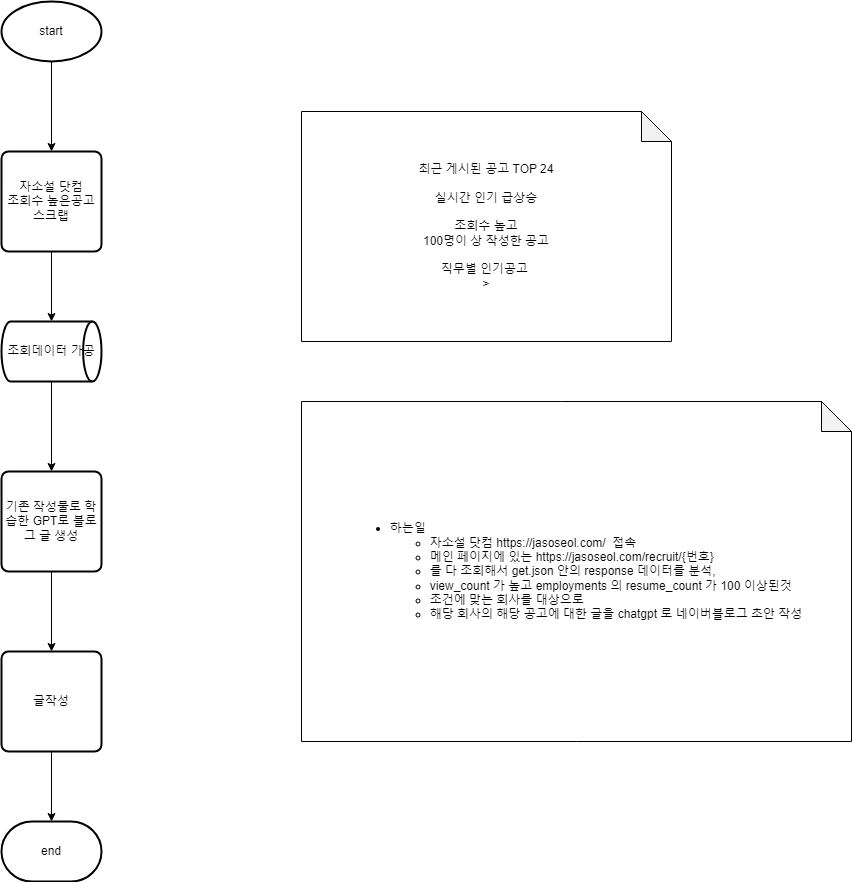

The diagram above was exported from draw.io. Its source (the exported page's mxGraphModel, read from the mxfile embedded in the PNG):
<mxGraphModel dx="1112" dy="1415" grid="1" gridSize="10" guides="1" tooltips="1" connect="1" arrows="1" fold="1" page="1" pageScale="1" pageWidth="827" pageHeight="1169" math="0" shadow="0">
  <root>
    <mxCell id="0" />
    <mxCell id="1" parent="0" />
    <mxCell id="sjuJTSm8odoU6BSdcThk-6" style="edgeStyle=orthogonalEdgeStyle;rounded=0;orthogonalLoop=1;jettySize=auto;html=1;entryX=0.5;entryY=0;entryDx=0;entryDy=0;" parent="1" source="sjuJTSm8odoU6BSdcThk-2" target="sjuJTSm8odoU6BSdcThk-3" edge="1">
      <mxGeometry relative="1" as="geometry" />
    </mxCell>
    <mxCell id="sjuJTSm8odoU6BSdcThk-2" value="start" style="strokeWidth=2;html=1;shape=mxgraph.flowchart.start_1;whiteSpace=wrap;" parent="1" vertex="1">
      <mxGeometry x="350" y="80" width="100" height="60" as="geometry" />
    </mxCell>
    <mxCell id="sjuJTSm8odoU6BSdcThk-5" style="edgeStyle=orthogonalEdgeStyle;rounded=0;orthogonalLoop=1;jettySize=auto;html=1;exitX=0.5;exitY=1;exitDx=0;exitDy=0;" parent="1" source="sjuJTSm8odoU6BSdcThk-3" target="sjuJTSm8odoU6BSdcThk-4" edge="1">
      <mxGeometry relative="1" as="geometry" />
    </mxCell>
    <mxCell id="sjuJTSm8odoU6BSdcThk-3" value="자소설 닷컴&lt;div&gt;조회수 높은공고 스크랩&lt;/div&gt;" style="rounded=1;whiteSpace=wrap;html=1;absoluteArcSize=1;arcSize=14;strokeWidth=2;" parent="1" vertex="1">
      <mxGeometry x="350" y="230" width="100" height="100" as="geometry" />
    </mxCell>
    <mxCell id="sjuJTSm8odoU6BSdcThk-8" style="edgeStyle=orthogonalEdgeStyle;rounded=0;orthogonalLoop=1;jettySize=auto;html=1;" parent="1" source="sjuJTSm8odoU6BSdcThk-4" target="sjuJTSm8odoU6BSdcThk-7" edge="1">
      <mxGeometry relative="1" as="geometry" />
    </mxCell>
    <mxCell id="sjuJTSm8odoU6BSdcThk-4" value="조회데이터 가공" style="strokeWidth=2;html=1;shape=mxgraph.flowchart.direct_data;whiteSpace=wrap;" parent="1" vertex="1">
      <mxGeometry x="350" y="400" width="100" height="60" as="geometry" />
    </mxCell>
    <mxCell id="sjuJTSm8odoU6BSdcThk-10" style="edgeStyle=orthogonalEdgeStyle;rounded=0;orthogonalLoop=1;jettySize=auto;html=1;exitX=0.5;exitY=1;exitDx=0;exitDy=0;entryX=0.5;entryY=0;entryDx=0;entryDy=0;" parent="1" source="sjuJTSm8odoU6BSdcThk-7" target="sjuJTSm8odoU6BSdcThk-9" edge="1">
      <mxGeometry relative="1" as="geometry" />
    </mxCell>
    <mxCell id="sjuJTSm8odoU6BSdcThk-7" value="기존 작성물로 학습한 GPT로 블로그 글 생성" style="rounded=1;whiteSpace=wrap;html=1;absoluteArcSize=1;arcSize=14;strokeWidth=2;" parent="1" vertex="1">
      <mxGeometry x="350" y="550" width="100" height="100" as="geometry" />
    </mxCell>
    <mxCell id="sjuJTSm8odoU6BSdcThk-12" style="edgeStyle=orthogonalEdgeStyle;rounded=0;orthogonalLoop=1;jettySize=auto;html=1;" parent="1" source="sjuJTSm8odoU6BSdcThk-9" target="sjuJTSm8odoU6BSdcThk-11" edge="1">
      <mxGeometry relative="1" as="geometry" />
    </mxCell>
    <mxCell id="sjuJTSm8odoU6BSdcThk-9" value="글작성" style="rounded=1;whiteSpace=wrap;html=1;absoluteArcSize=1;arcSize=14;strokeWidth=2;" parent="1" vertex="1">
      <mxGeometry x="350" y="730" width="100" height="100" as="geometry" />
    </mxCell>
    <mxCell id="sjuJTSm8odoU6BSdcThk-11" value="end" style="strokeWidth=2;html=1;shape=mxgraph.flowchart.terminator;whiteSpace=wrap;" parent="1" vertex="1">
      <mxGeometry x="350" y="900" width="100" height="60" as="geometry" />
    </mxCell>
    <mxCell id="sjuJTSm8odoU6BSdcThk-13" value="최근 게시된 공고 TOP 24&lt;div&gt;&lt;br&gt;&lt;/div&gt;&lt;div&gt;실시간 인기 급상승&lt;/div&gt;&lt;div&gt;&lt;br&gt;&lt;/div&gt;&lt;div&gt;조회수 높고&lt;div&gt;100명이 상 작성한 공고&lt;/div&gt;&lt;div&gt;&lt;br&gt;&lt;/div&gt;&lt;/div&gt;&lt;div&gt;직무별 인기공고&amp;nbsp;&lt;br&gt;&lt;/div&gt;&lt;div&gt;&amp;nbsp;&amp;gt;&amp;nbsp;&lt;/div&gt;" style="shape=note;whiteSpace=wrap;html=1;backgroundOutline=1;darkOpacity=0.05;" parent="1" vertex="1">
      <mxGeometry x="650" y="190" width="370" height="230" as="geometry" />
    </mxCell>
    <mxCell id="sjuJTSm8odoU6BSdcThk-14" value="&lt;p style=&quot;text-align: left;&quot;&gt;&lt;/p&gt;&lt;ul&gt;&lt;li style=&quot;text-align: left;&quot;&gt;하는일&lt;/li&gt;&lt;ul&gt;&lt;li style=&quot;text-align: left;&quot;&gt;자소설 닷컴 https://jasoseol.com/&amp;nbsp;&lt;span style=&quot;background-color: initial;&quot;&gt;&amp;nbsp;접속&lt;/span&gt;&lt;/li&gt;&lt;li style=&quot;text-align: left;&quot;&gt;메인 페이지에 있는 https://jasoseol.com/recruit/{번호}&lt;/li&gt;&lt;li style=&quot;text-align: left;&quot;&gt;를 다 조회해서 get.json 안의  response 데이터를 분석, &lt;/li&gt;&lt;li style=&quot;text-align: left;&quot;&gt;view_count 가 높고 employments 의 resume_count 가 100 이상된것&amp;nbsp;&lt;/li&gt;&lt;li style=&quot;text-align: left;&quot;&gt;조건에 맞는 회사를 대상으로 &lt;/li&gt;&lt;li style=&quot;text-align: left;&quot;&gt;해당 회사의 해당 공고에 대한 글을 chatgpt 로 네이버블로그 초안 작성&lt;/li&gt;&lt;/ul&gt;&lt;/ul&gt;&lt;p&gt;&lt;/p&gt;" style="shape=note;whiteSpace=wrap;html=1;backgroundOutline=1;darkOpacity=0.05;" parent="1" vertex="1">
      <mxGeometry x="650" y="480" width="550" height="340" as="geometry" />
    </mxCell>
  </root>
</mxGraphModel>